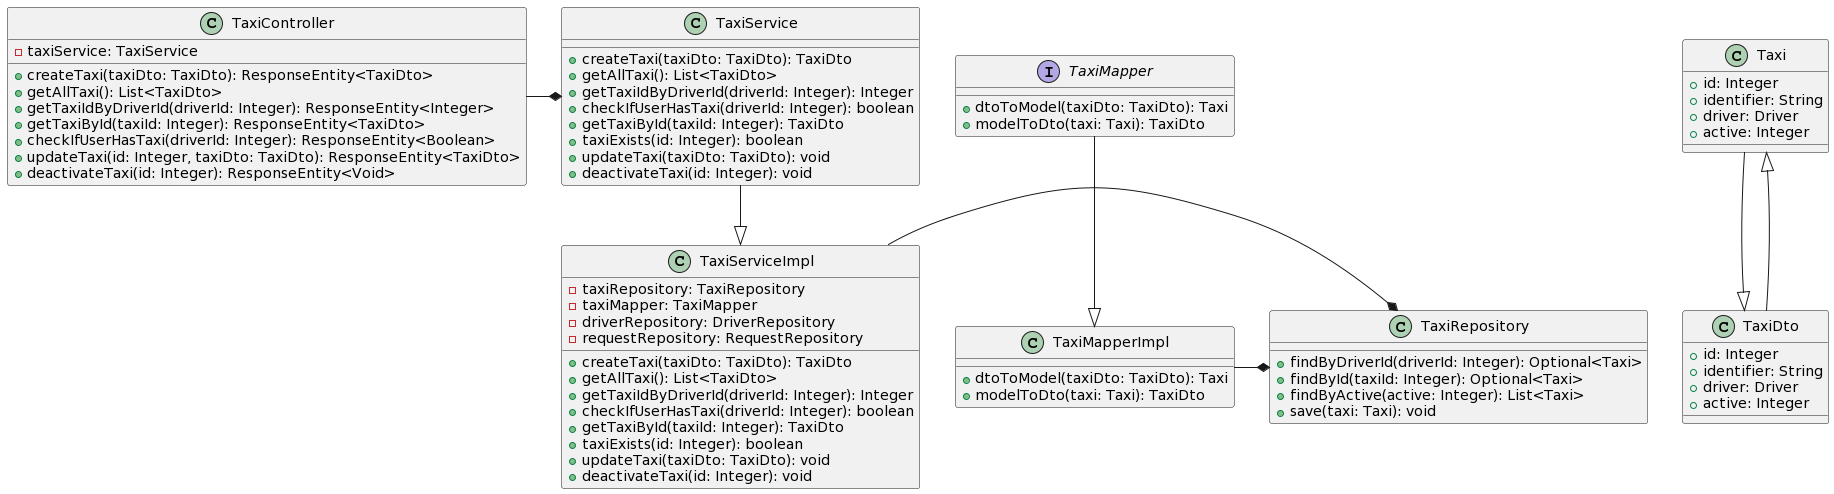

The diagram above was rendered by PlantUML. Its source (embedded in the PNG):
@startuml
class Taxi {
    +id: Integer
    +identifier: String
    +driver: Driver
    +active: Integer
}

class TaxiDto {
    +id: Integer
    +identifier: String
    +driver: Driver
    +active: Integer
}

interface TaxiMapper {
    +dtoToModel(taxiDto: TaxiDto): Taxi
    +modelToDto(taxi: Taxi): TaxiDto
}

class TaxiMapperImpl {
    +dtoToModel(taxiDto: TaxiDto): Taxi
    +modelToDto(taxi: Taxi): TaxiDto
}

class TaxiService {
    +createTaxi(taxiDto: TaxiDto): TaxiDto
    +getAllTaxi(): List<TaxiDto>
    +getTaxiIdByDriverId(driverId: Integer): Integer
    +checkIfUserHasTaxi(driverId: Integer): boolean
    +getTaxiById(taxiId: Integer): TaxiDto
    +taxiExists(id: Integer): boolean
    +updateTaxi(taxiDto: TaxiDto): void
    +deactivateTaxi(id: Integer): void
}

class TaxiServiceImpl {
    -taxiRepository: TaxiRepository
    -taxiMapper: TaxiMapper
    -driverRepository: DriverRepository
    -requestRepository: RequestRepository
    +createTaxi(taxiDto: TaxiDto): TaxiDto
    +getAllTaxi(): List<TaxiDto>
    +getTaxiIdByDriverId(driverId: Integer): Integer
    +checkIfUserHasTaxi(driverId: Integer): boolean
    +getTaxiById(taxiId: Integer): TaxiDto
    +taxiExists(id: Integer): boolean
    +updateTaxi(taxiDto: TaxiDto): void
    +deactivateTaxi(id: Integer): void
}

class TaxiRepository {
    +findByDriverId(driverId: Integer): Optional<Taxi>
    +findById(taxiId: Integer): Optional<Taxi>
    +findByActive(active: Integer): List<Taxi>
    +save(taxi: Taxi): void
}

class TaxiController {
    -taxiService: TaxiService
    +createTaxi(taxiDto: TaxiDto): ResponseEntity<TaxiDto>
    +getAllTaxi(): List<TaxiDto>
    +getTaxiIdByDriverId(driverId: Integer): ResponseEntity<Integer>
    +getTaxiById(taxiId: Integer): ResponseEntity<TaxiDto>
    +checkIfUserHasTaxi(driverId: Integer): ResponseEntity<Boolean>
    +updateTaxi(id: Integer, taxiDto: TaxiDto): ResponseEntity<TaxiDto>
    +deactivateTaxi(id: Integer): ResponseEntity<Void>
}

Taxi --|> TaxiDto
TaxiMapper --|> TaxiMapperImpl
TaxiService --|> TaxiServiceImpl
TaxiServiceImpl -* TaxiRepository
TaxiController -* TaxiService
TaxiDto --|> Taxi
TaxiMapperImpl -* TaxiRepository
@enduml